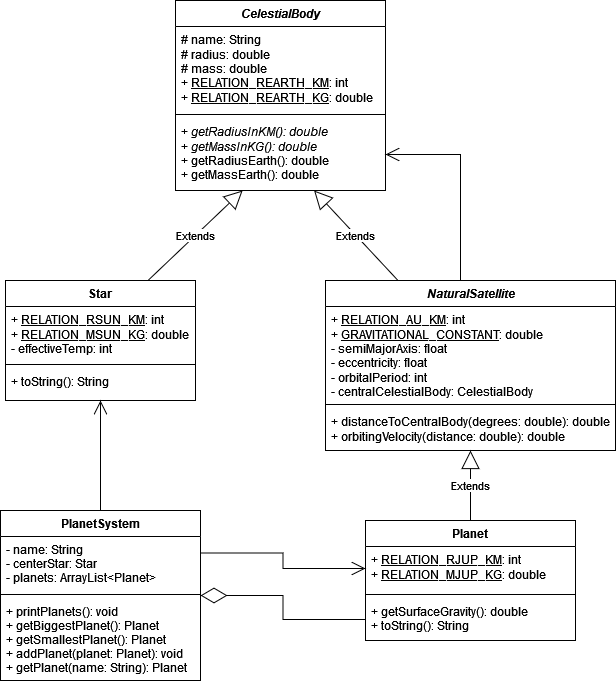

The diagram above was exported from draw.io. Its source (the exported page's mxGraphModel, read from the mxfile embedded in the PNG):
<mxGraphModel dx="1111" dy="747" grid="1" gridSize="10" guides="1" tooltips="1" connect="1" arrows="1" fold="1" page="1" pageScale="1" pageWidth="827" pageHeight="1169" math="0" shadow="0">
  <root>
    <mxCell id="0" />
    <mxCell id="1" parent="0" />
    <mxCell id="IaiqUhj4SV9GSAWkY47X-1" value="Star" style="swimlane;fontStyle=1;align=center;verticalAlign=top;childLayout=stackLayout;horizontal=1;startSize=26;horizontalStack=0;resizeParent=1;resizeParentMax=0;resizeLast=0;collapsible=1;marginBottom=0;" parent="1" vertex="1">
      <mxGeometry x="40" y="310" width="190" height="120" as="geometry" />
    </mxCell>
    <mxCell id="IaiqUhj4SV9GSAWkY47X-2" value="+ &lt;u&gt;RELATION_RSUN_KM&lt;/u&gt;: int&lt;br&gt;+ &lt;u&gt;RELATION_MSUN_KG&lt;/u&gt;: double&lt;br&gt;- effectiveTemp: int" style="text;strokeColor=none;fillColor=none;align=left;verticalAlign=top;spacingLeft=4;spacingRight=4;overflow=hidden;rotatable=0;points=[[0,0.5],[1,0.5]];portConstraint=eastwest;labelBorderColor=none;fontStyle=0;html=1;" parent="IaiqUhj4SV9GSAWkY47X-1" vertex="1">
      <mxGeometry y="26" width="190" height="54" as="geometry" />
    </mxCell>
    <mxCell id="IaiqUhj4SV9GSAWkY47X-3" value="" style="line;strokeWidth=1;fillColor=none;align=left;verticalAlign=middle;spacingTop=-1;spacingLeft=3;spacingRight=3;rotatable=0;labelPosition=right;points=[];portConstraint=eastwest;" parent="IaiqUhj4SV9GSAWkY47X-1" vertex="1">
      <mxGeometry y="80" width="190" height="8" as="geometry" />
    </mxCell>
    <mxCell id="IaiqUhj4SV9GSAWkY47X-4" value="+ toString(): String" style="text;strokeColor=none;fillColor=none;align=left;verticalAlign=top;spacingLeft=4;spacingRight=4;overflow=hidden;rotatable=0;points=[[0,0.5],[1,0.5]];portConstraint=eastwest;" parent="IaiqUhj4SV9GSAWkY47X-1" vertex="1">
      <mxGeometry y="88" width="190" height="32" as="geometry" />
    </mxCell>
    <mxCell id="IaiqUhj4SV9GSAWkY47X-5" value="Planet" style="swimlane;fontStyle=1;align=center;verticalAlign=top;childLayout=stackLayout;horizontal=1;startSize=26;horizontalStack=0;resizeParent=1;resizeParentMax=0;resizeLast=0;collapsible=1;marginBottom=0;" parent="1" vertex="1">
      <mxGeometry x="400" y="550" width="210" height="120" as="geometry" />
    </mxCell>
    <mxCell id="IaiqUhj4SV9GSAWkY47X-6" value="+ &lt;u&gt;RELATION_RJUP_KM&lt;/u&gt;: int&lt;br&gt;&lt;div&gt;+ &lt;u&gt;RELATION_MJUP_KG&lt;/u&gt;: double&lt;/div&gt;" style="text;strokeColor=none;fillColor=none;align=left;verticalAlign=top;spacingLeft=4;spacingRight=4;overflow=hidden;rotatable=0;points=[[0,0.5],[1,0.5]];portConstraint=eastwest;html=1;" parent="IaiqUhj4SV9GSAWkY47X-5" vertex="1">
      <mxGeometry y="26" width="210" height="44" as="geometry" />
    </mxCell>
    <mxCell id="IaiqUhj4SV9GSAWkY47X-7" value="" style="line;strokeWidth=1;fillColor=none;align=left;verticalAlign=middle;spacingTop=-1;spacingLeft=3;spacingRight=3;rotatable=0;labelPosition=right;points=[];portConstraint=eastwest;" parent="IaiqUhj4SV9GSAWkY47X-5" vertex="1">
      <mxGeometry y="70" width="210" height="8" as="geometry" />
    </mxCell>
    <mxCell id="IaiqUhj4SV9GSAWkY47X-8" value="+ getSurfaceGravity(): double&#10;+ toString(): String" style="text;strokeColor=none;fillColor=none;align=left;verticalAlign=top;spacingLeft=4;spacingRight=4;overflow=hidden;rotatable=0;points=[[0,0.5],[1,0.5]];portConstraint=eastwest;" parent="IaiqUhj4SV9GSAWkY47X-5" vertex="1">
      <mxGeometry y="78" width="210" height="42" as="geometry" />
    </mxCell>
    <mxCell id="IaiqUhj4SV9GSAWkY47X-9" value="CelestialBody" style="swimlane;fontStyle=3;align=center;verticalAlign=top;childLayout=stackLayout;horizontal=1;startSize=26;horizontalStack=0;resizeParent=1;resizeParentMax=0;resizeLast=0;collapsible=1;marginBottom=0;" parent="1" vertex="1">
      <mxGeometry x="210" y="30" width="210" height="190" as="geometry" />
    </mxCell>
    <mxCell id="IaiqUhj4SV9GSAWkY47X-10" value="# name: String&lt;br&gt;# radius: double&lt;br&gt;&lt;div&gt;# mass: double&lt;/div&gt;&lt;div&gt;&lt;div&gt;+ &lt;u&gt;RELATION_REARTH_KM&lt;/u&gt;: int&lt;/div&gt;+ &lt;u&gt;RELATION_REARTH_KG&lt;/u&gt;: double&lt;/div&gt;" style="text;strokeColor=none;fillColor=none;align=left;verticalAlign=top;spacingLeft=4;spacingRight=4;overflow=hidden;rotatable=0;points=[[0,0.5],[1,0.5]];portConstraint=eastwest;html=1;" parent="IaiqUhj4SV9GSAWkY47X-9" vertex="1">
      <mxGeometry y="26" width="210" height="84" as="geometry" />
    </mxCell>
    <mxCell id="IaiqUhj4SV9GSAWkY47X-11" value="" style="line;strokeWidth=1;fillColor=none;align=left;verticalAlign=middle;spacingTop=-1;spacingLeft=3;spacingRight=3;rotatable=0;labelPosition=right;points=[];portConstraint=eastwest;" parent="IaiqUhj4SV9GSAWkY47X-9" vertex="1">
      <mxGeometry y="110" width="210" height="8" as="geometry" />
    </mxCell>
    <mxCell id="IaiqUhj4SV9GSAWkY47X-12" value="+ &lt;i&gt;getRadiusInKM(): double&lt;/i&gt;&lt;br&gt;+ &lt;i&gt;getMassInKG(): double&lt;/i&gt;&lt;br&gt;&lt;div&gt;+ getRadiusEarth(): double&lt;/div&gt;+ getMassEarth(): double" style="text;strokeColor=none;fillColor=none;align=left;verticalAlign=top;spacingLeft=4;spacingRight=4;overflow=hidden;rotatable=0;points=[[0,0.5],[1,0.5]];portConstraint=eastwest;html=1;" parent="IaiqUhj4SV9GSAWkY47X-9" vertex="1">
      <mxGeometry y="118" width="210" height="72" as="geometry" />
    </mxCell>
    <mxCell id="IaiqUhj4SV9GSAWkY47X-16" value="PlanetSystem" style="swimlane;fontStyle=1;align=center;verticalAlign=top;childLayout=stackLayout;horizontal=1;startSize=26;horizontalStack=0;resizeParent=1;resizeParentMax=0;resizeLast=0;collapsible=1;marginBottom=0;" parent="1" vertex="1">
      <mxGeometry x="35" y="540" width="200" height="170" as="geometry" />
    </mxCell>
    <mxCell id="IaiqUhj4SV9GSAWkY47X-17" value="- name: String&#10;- centerStar: Star&#10;- planets: ArrayList&lt;Planet&gt;&#10;" style="text;strokeColor=none;fillColor=none;align=left;verticalAlign=top;spacingLeft=4;spacingRight=4;overflow=hidden;rotatable=0;points=[[0,0.5],[1,0.5]];portConstraint=eastwest;" parent="IaiqUhj4SV9GSAWkY47X-16" vertex="1">
      <mxGeometry y="26" width="200" height="54" as="geometry" />
    </mxCell>
    <mxCell id="IaiqUhj4SV9GSAWkY47X-18" value="" style="line;strokeWidth=1;fillColor=none;align=left;verticalAlign=middle;spacingTop=-1;spacingLeft=3;spacingRight=3;rotatable=0;labelPosition=right;points=[];portConstraint=eastwest;" parent="IaiqUhj4SV9GSAWkY47X-16" vertex="1">
      <mxGeometry y="80" width="200" height="8" as="geometry" />
    </mxCell>
    <mxCell id="IaiqUhj4SV9GSAWkY47X-19" value="+ printPlanets(): void&#10;+ getBiggestPlanet(): Planet&#10;+ getSmallestPlanet(): Planet&#10;+ addPlanet(planet: Planet): void&#10;+ getPlanet(name: String): Planet&#10;" style="text;strokeColor=none;fillColor=none;align=left;verticalAlign=top;spacingLeft=4;spacingRight=4;overflow=hidden;rotatable=0;points=[[0,0.5],[1,0.5]];portConstraint=eastwest;" parent="IaiqUhj4SV9GSAWkY47X-16" vertex="1">
      <mxGeometry y="88" width="200" height="82" as="geometry" />
    </mxCell>
    <mxCell id="IaiqUhj4SV9GSAWkY47X-28" value="&lt;i&gt;NaturalSatellite&lt;/i&gt;" style="swimlane;fontStyle=1;align=center;verticalAlign=top;childLayout=stackLayout;horizontal=1;startSize=26;horizontalStack=0;resizeParent=1;resizeParentMax=0;resizeLast=0;collapsible=1;marginBottom=0;labelBorderColor=none;html=1;" parent="1" vertex="1">
      <mxGeometry x="360" y="310" width="290" height="170" as="geometry" />
    </mxCell>
    <mxCell id="IaiqUhj4SV9GSAWkY47X-29" value="&lt;div&gt;+ &lt;u&gt;RELATION_AU_KM&lt;/u&gt;: int&lt;/div&gt;&lt;div&gt;+ &lt;u&gt;GRAVITATIONAL_CONSTANT&lt;/u&gt;: double&lt;br&gt;&lt;/div&gt;&lt;div&gt;- semiMajorAxis: float&lt;/div&gt;&lt;div&gt;- eccentricity: float&lt;/div&gt;&lt;div&gt;- orbitalPeriod: int&lt;/div&gt;&lt;div&gt;- centralCelestialBody: CelestialBody&lt;br&gt;&lt;/div&gt;" style="text;strokeColor=none;fillColor=none;align=left;verticalAlign=top;spacingLeft=4;spacingRight=4;overflow=hidden;rotatable=0;points=[[0,0.5],[1,0.5]];portConstraint=eastwest;labelBorderColor=none;html=1;" parent="IaiqUhj4SV9GSAWkY47X-28" vertex="1">
      <mxGeometry y="26" width="290" height="94" as="geometry" />
    </mxCell>
    <mxCell id="IaiqUhj4SV9GSAWkY47X-30" value="" style="line;strokeWidth=1;fillColor=none;align=left;verticalAlign=middle;spacingTop=-1;spacingLeft=3;spacingRight=3;rotatable=0;labelPosition=right;points=[];portConstraint=eastwest;labelBorderColor=none;html=1;" parent="IaiqUhj4SV9GSAWkY47X-28" vertex="1">
      <mxGeometry y="120" width="290" height="8" as="geometry" />
    </mxCell>
    <mxCell id="IaiqUhj4SV9GSAWkY47X-31" value="&lt;div&gt;+ distanceToCentralBody(degrees: double): double&lt;/div&gt;&lt;div&gt;+ orbitingVelocity(distance: double): double&lt;br&gt;&lt;/div&gt;" style="text;strokeColor=none;fillColor=none;align=left;verticalAlign=top;spacingLeft=4;spacingRight=4;overflow=hidden;rotatable=0;points=[[0,0.5],[1,0.5]];portConstraint=eastwest;labelBorderColor=none;html=1;" parent="IaiqUhj4SV9GSAWkY47X-28" vertex="1">
      <mxGeometry y="128" width="290" height="42" as="geometry" />
    </mxCell>
    <mxCell id="IaiqUhj4SV9GSAWkY47X-36" value="Extends" style="endArrow=block;endSize=16;endFill=0;html=1;rounded=0;strokeWidth=1;exitX=0.25;exitY=0;exitDx=0;exitDy=0;" parent="1" source="IaiqUhj4SV9GSAWkY47X-28" target="IaiqUhj4SV9GSAWkY47X-12" edge="1">
      <mxGeometry width="160" relative="1" as="geometry">
        <mxPoint x="280" y="200" as="sourcePoint" />
        <mxPoint x="340" y="180" as="targetPoint" />
      </mxGeometry>
    </mxCell>
    <mxCell id="IaiqUhj4SV9GSAWkY47X-37" value="" style="endArrow=open;endFill=1;endSize=12;html=1;rounded=0;strokeWidth=1;edgeStyle=orthogonalEdgeStyle;exitX=0.5;exitY=0;exitDx=0;exitDy=0;entryX=1;entryY=0.5;entryDx=0;entryDy=0;" parent="1" source="IaiqUhj4SV9GSAWkY47X-28" target="IaiqUhj4SV9GSAWkY47X-12" edge="1">
      <mxGeometry width="160" relative="1" as="geometry">
        <mxPoint x="430" y="100" as="sourcePoint" />
        <mxPoint x="410" y="63" as="targetPoint" />
        <Array as="points">
          <mxPoint x="495" y="184" />
        </Array>
      </mxGeometry>
    </mxCell>
    <mxCell id="IaiqUhj4SV9GSAWkY47X-38" value="Extends" style="endArrow=block;endSize=16;endFill=0;html=1;rounded=0;strokeWidth=1;exitX=0.75;exitY=0;exitDx=0;exitDy=0;" parent="1" source="IaiqUhj4SV9GSAWkY47X-1" target="IaiqUhj4SV9GSAWkY47X-12" edge="1">
      <mxGeometry width="160" relative="1" as="geometry">
        <mxPoint x="160" y="180" as="sourcePoint" />
        <mxPoint x="260" y="210" as="targetPoint" />
      </mxGeometry>
    </mxCell>
    <mxCell id="IaiqUhj4SV9GSAWkY47X-40" value="Extends" style="endArrow=block;endSize=16;endFill=0;html=1;rounded=0;strokeWidth=1;exitX=0.5;exitY=0;exitDx=0;exitDy=0;" parent="1" source="IaiqUhj4SV9GSAWkY47X-5" target="IaiqUhj4SV9GSAWkY47X-31" edge="1">
      <mxGeometry width="160" relative="1" as="geometry">
        <mxPoint x="230" y="400" as="sourcePoint" />
        <mxPoint x="470" y="380" as="targetPoint" />
      </mxGeometry>
    </mxCell>
    <mxCell id="IaiqUhj4SV9GSAWkY47X-41" value="" style="endArrow=open;endFill=1;endSize=12;html=1;rounded=0;strokeWidth=1;exitX=1;exitY=0.25;exitDx=0;exitDy=0;entryX=0;entryY=0.5;entryDx=0;entryDy=0;edgeStyle=orthogonalEdgeStyle;" parent="1" source="IaiqUhj4SV9GSAWkY47X-16" target="IaiqUhj4SV9GSAWkY47X-6" edge="1">
      <mxGeometry width="160" relative="1" as="geometry">
        <mxPoint x="310" y="700" as="sourcePoint" />
        <mxPoint x="470" y="700" as="targetPoint" />
      </mxGeometry>
    </mxCell>
    <mxCell id="IaiqUhj4SV9GSAWkY47X-42" value="" style="endArrow=open;endFill=1;endSize=12;html=1;rounded=0;strokeWidth=1;exitX=0.5;exitY=0;exitDx=0;exitDy=0;" parent="1" source="IaiqUhj4SV9GSAWkY47X-16" target="IaiqUhj4SV9GSAWkY47X-4" edge="1">
      <mxGeometry width="160" relative="1" as="geometry">
        <mxPoint x="150" y="410" as="sourcePoint" />
        <mxPoint x="135" y="370" as="targetPoint" />
      </mxGeometry>
    </mxCell>
    <mxCell id="IaiqUhj4SV9GSAWkY47X-43" value="" style="endArrow=diamondThin;endFill=0;endSize=24;html=1;rounded=0;strokeWidth=1;entryX=1;entryY=0.5;entryDx=0;entryDy=0;exitX=0;exitY=0.5;exitDx=0;exitDy=0;edgeStyle=orthogonalEdgeStyle;" parent="1" source="IaiqUhj4SV9GSAWkY47X-8" target="IaiqUhj4SV9GSAWkY47X-16" edge="1">
      <mxGeometry width="160" relative="1" as="geometry">
        <mxPoint x="380" y="570" as="sourcePoint" />
        <mxPoint x="330" y="610" as="targetPoint" />
      </mxGeometry>
    </mxCell>
  </root>
</mxGraphModel>